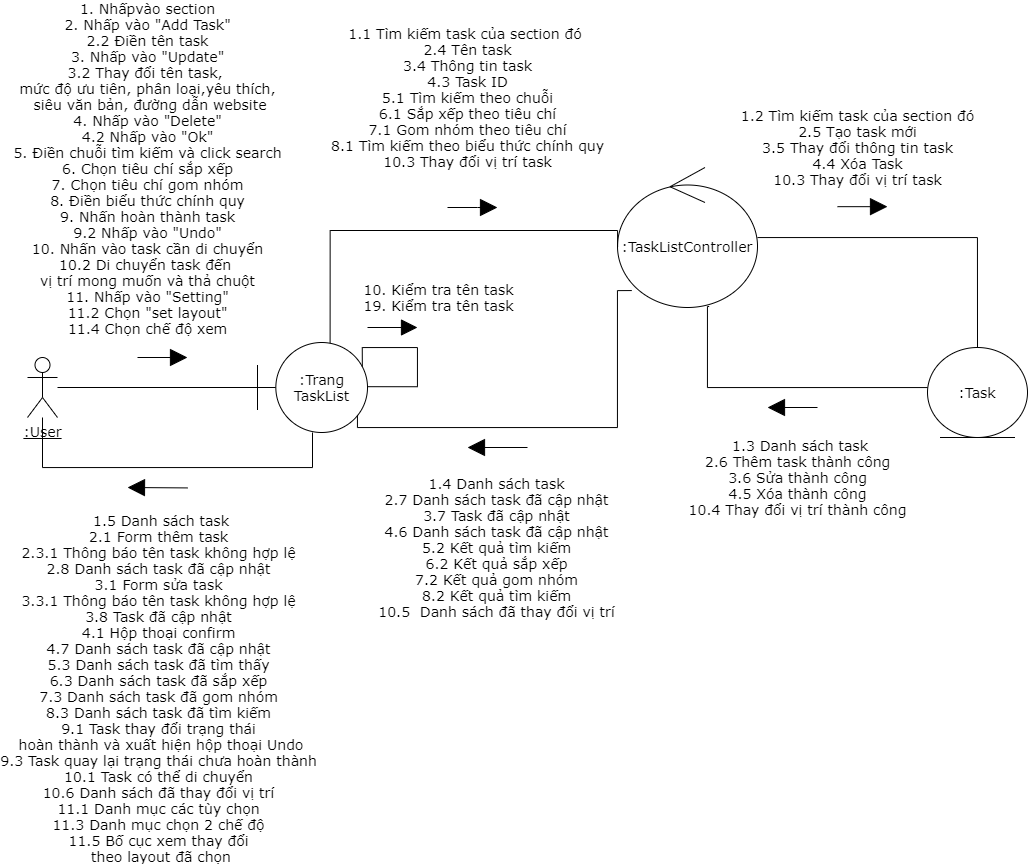

The diagram above was exported from draw.io. Its source (the exported page's mxGraphModel, read from the mxfile embedded in the PNG):
<mxGraphModel dx="2383" dy="1905" grid="1" gridSize="10" guides="1" tooltips="1" connect="1" arrows="1" fold="1" page="1" pageScale="1" pageWidth="827" pageHeight="1169" math="0" shadow="0">
  <root>
    <mxCell id="0" />
    <mxCell id="1" parent="0" />
    <mxCell id="dqUf9mXhXaXb25LCx8FO-9" style="endArrow=none;html=1;fontSize=14;fontFamily=Verdana;" parent="1" source="dqUf9mXhXaXb25LCx8FO-1" target="dqUf9mXhXaXb25LCx8FO-3" edge="1">
      <mxGeometry relative="1" as="geometry" />
    </mxCell>
    <mxCell id="dqUf9mXhXaXb25LCx8FO-1" value="&lt;u style=&quot;font-size: 14px;&quot;&gt;:User&lt;/u&gt;" style="shape=umlActor;verticalLabelPosition=bottom;verticalAlign=top;html=1;fontSize=14;fontFamily=Verdana;" parent="1" vertex="1">
      <mxGeometry x="10" y="330" width="30" height="60" as="geometry" />
    </mxCell>
    <mxCell id="dqUf9mXhXaXb25LCx8FO-12" style="edgeStyle=orthogonalEdgeStyle;rounded=0;orthogonalLoop=1;jettySize=auto;html=1;endArrow=none;endFill=0;fontSize=14;fontFamily=Verdana;" parent="1" source="dqUf9mXhXaXb25LCx8FO-2" target="dqUf9mXhXaXb25LCx8FO-4" edge="1">
      <mxGeometry relative="1" as="geometry" />
    </mxCell>
    <mxCell id="dqUf9mXhXaXb25LCx8FO-29" style="edgeStyle=orthogonalEdgeStyle;rounded=0;orthogonalLoop=1;jettySize=auto;html=1;entryX=0.882;entryY=0.836;entryDx=0;entryDy=0;endArrow=none;endFill=0;fontSize=14;entryPerimeter=0;exitX=0.102;exitY=0.879;exitDx=0;exitDy=0;exitPerimeter=0;fontFamily=Verdana;" parent="1" source="dqUf9mXhXaXb25LCx8FO-2" target="dqUf9mXhXaXb25LCx8FO-3" edge="1">
      <mxGeometry relative="1" as="geometry">
        <Array as="points">
          <mxPoint x="600" y="263" />
          <mxPoint x="600" y="400" />
          <mxPoint x="340" y="400" />
          <mxPoint x="340" y="383" />
          <mxPoint x="337" y="383" />
        </Array>
      </mxGeometry>
    </mxCell>
    <mxCell id="dqUf9mXhXaXb25LCx8FO-2" value="&lt;span style=&quot;font-size: 14px;&quot;&gt;:TaskListController&lt;/span&gt;" style="ellipse;shape=umlControl;whiteSpace=wrap;html=1;fontSize=14;fontFamily=Verdana;" parent="1" vertex="1">
      <mxGeometry x="600" y="140" width="140" height="140" as="geometry" />
    </mxCell>
    <mxCell id="dqUf9mXhXaXb25LCx8FO-11" style="edgeStyle=orthogonalEdgeStyle;rounded=0;orthogonalLoop=1;jettySize=auto;html=1;entryX=0.001;entryY=0.568;entryDx=0;entryDy=0;entryPerimeter=0;endArrow=none;endFill=0;fontSize=14;exitX=0.66;exitY=0.022;exitDx=0;exitDy=0;exitPerimeter=0;fontFamily=Verdana;" parent="1" source="dqUf9mXhXaXb25LCx8FO-3" target="dqUf9mXhXaXb25LCx8FO-2" edge="1">
      <mxGeometry relative="1" as="geometry">
        <Array as="points">
          <mxPoint x="313" y="203" />
        </Array>
      </mxGeometry>
    </mxCell>
    <mxCell id="dqUf9mXhXaXb25LCx8FO-31" style="edgeStyle=orthogonalEdgeStyle;rounded=0;orthogonalLoop=1;jettySize=auto;html=1;endArrow=none;endFill=0;fontSize=14;fontFamily=Verdana;" parent="1" source="dqUf9mXhXaXb25LCx8FO-3" target="dqUf9mXhXaXb25LCx8FO-1" edge="1">
      <mxGeometry relative="1" as="geometry">
        <Array as="points">
          <mxPoint x="295" y="440" />
          <mxPoint x="25" y="440" />
        </Array>
      </mxGeometry>
    </mxCell>
    <mxCell id="dqUf9mXhXaXb25LCx8FO-3" value="&lt;span style=&quot;font-size: 14px;&quot;&gt;:Trang TaskList&lt;/span&gt;" style="shape=umlBoundary;whiteSpace=wrap;html=1;fontSize=14;fontFamily=Verdana;" parent="1" vertex="1">
      <mxGeometry x="240" y="315" width="110" height="90" as="geometry" />
    </mxCell>
    <mxCell id="dqUf9mXhXaXb25LCx8FO-26" style="edgeStyle=orthogonalEdgeStyle;rounded=0;orthogonalLoop=1;jettySize=auto;html=1;endArrow=none;endFill=0;fontSize=14;entryX=0.655;entryY=0.993;entryDx=0;entryDy=0;entryPerimeter=0;fontFamily=Verdana;" parent="1" source="dqUf9mXhXaXb25LCx8FO-4" target="dqUf9mXhXaXb25LCx8FO-2" edge="1">
      <mxGeometry relative="1" as="geometry">
        <mxPoint x="670" y="230" as="targetPoint" />
        <Array as="points">
          <mxPoint x="690" y="360" />
          <mxPoint x="690" y="279" />
        </Array>
      </mxGeometry>
    </mxCell>
    <mxCell id="dqUf9mXhXaXb25LCx8FO-4" value="&lt;span style=&quot;font-size: 14px;&quot;&gt;:Task&lt;/span&gt;" style="ellipse;shape=umlEntity;whiteSpace=wrap;html=1;fontSize=14;fontFamily=Verdana;" parent="1" vertex="1">
      <mxGeometry x="910" y="320" width="100" height="90" as="geometry" />
    </mxCell>
    <mxCell id="dqUf9mXhXaXb25LCx8FO-16" value="" style="endArrow=block;html=1;fontSize=14;endFill=1;endSize=15;fontFamily=Verdana;" parent="1" edge="1">
      <mxGeometry width="50" height="50" relative="1" as="geometry">
        <mxPoint x="120" y="330" as="sourcePoint" />
        <mxPoint x="170" y="330" as="targetPoint" />
      </mxGeometry>
    </mxCell>
    <mxCell id="dqUf9mXhXaXb25LCx8FO-17" value="&lt;font style=&quot;font-size: 14px&quot;&gt;&lt;font style=&quot;font-size: 14px&quot;&gt;&lt;font style=&quot;font-size: 14px&quot;&gt;&lt;span style=&quot;font-size: 14px&quot;&gt;1. Nhấpvào&amp;nbsp;section&lt;br style=&quot;font-size: 14px&quot;&gt;&lt;/span&gt;&lt;span style=&quot;font-size: 14px&quot;&gt;2. Nhấp vào &quot;Add Task&quot;&lt;br style=&quot;font-size: 14px&quot;&gt;&lt;/span&gt;&lt;span style=&quot;font-size: 14px&quot;&gt;2.2 Điền tên task&lt;br style=&quot;font-size: 14px&quot;&gt;3. Nhấp vào &quot;Update&quot;&lt;br style=&quot;font-size: 14px&quot;&gt;&lt;/span&gt;&lt;font style=&quot;font-size: 14px&quot;&gt;&lt;span style=&quot;font-size: 14px&quot;&gt;3.2 Thay đổi tên task,&amp;nbsp;&lt;/span&gt;&lt;br style=&quot;font-size: 14px&quot;&gt;&lt;span style=&quot;font-size: 14px&quot;&gt;mức độ ưu tiên, phân loại&lt;/span&gt;&lt;span style=&quot;font-size: 14px&quot;&gt;,yêu thích,&lt;br style=&quot;font-size: 14px&quot;&gt;&amp;nbsp;siêu văn bản,&amp;nbsp;&lt;/span&gt;&lt;span style=&quot;font-size: 14px&quot;&gt;đường dẫn website&lt;br style=&quot;font-size: 14px&quot;&gt;&lt;/span&gt;&lt;/font&gt;&lt;span style=&quot;font-size: 14px&quot;&gt;4. Nhấp vào &quot;Delete&quot;&lt;br style=&quot;font-size: 14px&quot;&gt;4.2 Nhấp vào &quot;Ok&quot;&lt;br style=&quot;font-size: 14px&quot;&gt;&lt;/span&gt;&lt;font style=&quot;font-size: 14px&quot;&gt;&lt;span style=&quot;font-size: 14px&quot;&gt;5. Điền chuỗi tìm kiếm&amp;nbsp;&lt;/span&gt;&lt;span style=&quot;font-size: 14px&quot;&gt;và click search&lt;br style=&quot;font-size: 14px&quot;&gt;&lt;/span&gt;&lt;/font&gt;&lt;span style=&quot;font-size: 14px&quot;&gt;6. Chọn tiêu chí sắp xếp&lt;/span&gt;&lt;br style=&quot;font-size: 14px&quot;&gt;&lt;span style=&quot;font-size: 14px&quot;&gt;7. Chọn tiêu chí gom nhóm&lt;/span&gt;&lt;br style=&quot;font-size: 14px&quot;&gt;&lt;span style=&quot;font-size: 14px&quot;&gt;8. Điền biểu thức chính quy&lt;br style=&quot;font-size: 14px&quot;&gt;&lt;/span&gt;&lt;span style=&quot;font-size: 14px&quot;&gt;9. Nhấn hoàn thành task&lt;br style=&quot;font-size: 14px&quot;&gt;&lt;/span&gt;&lt;/font&gt;&lt;span style=&quot;font-size: 14px&quot;&gt;9.2 Nhấp vào &quot;Undo&quot;&lt;br style=&quot;font-size: 14px&quot;&gt;&lt;/span&gt;&lt;span style=&quot;font-size: 14px&quot;&gt;10. Nhấn vào task cần di chuyển&lt;br style=&quot;font-size: 14px&quot;&gt;&lt;/span&gt;&lt;span style=&quot;font-size: 14px&quot;&gt;10.2 Di chuyển task đến&amp;nbsp;&lt;/span&gt;&lt;br style=&quot;font-size: 14px&quot;&gt;&lt;span style=&quot;font-size: 14px&quot;&gt;vị trí mong muốn và thả chuột&lt;br style=&quot;font-size: 14px&quot;&gt;&lt;/span&gt;&lt;/font&gt;&lt;span style=&quot;font-size: 14px&quot;&gt;11. Nhấp vào &quot;Setting&quot;&lt;br style=&quot;font-size: 14px&quot;&gt;&lt;/span&gt;&lt;span style=&quot;font-size: 14px&quot;&gt;11.2 Chọn &quot;set layout&quot;&lt;br style=&quot;font-size: 14px&quot;&gt;&lt;/span&gt;&lt;span style=&quot;font-size: 14px&quot;&gt;11.4 Chọn chế độ xem&lt;/span&gt;&lt;/font&gt;&lt;span style=&quot;font-size: 14px&quot;&gt;&lt;br style=&quot;font-size: 14px&quot;&gt;&lt;/span&gt;" style="edgeLabel;html=1;align=center;verticalAlign=middle;resizable=0;points=[];fontSize=14;fontFamily=Verdana;" parent="dqUf9mXhXaXb25LCx8FO-16" vertex="1" connectable="0">
      <mxGeometry x="-0.42" y="-1" relative="1" as="geometry">
        <mxPoint x="-5" y="-191" as="offset" />
      </mxGeometry>
    </mxCell>
    <mxCell id="dqUf9mXhXaXb25LCx8FO-23" value="&lt;font style=&quot;font-size: 14px&quot;&gt;&lt;span style=&quot;font-size: 14px&quot;&gt;1.2 Tìm kiếm task của&amp;nbsp;&lt;/span&gt;&lt;span style=&quot;font-size: 14px&quot;&gt;section đó&lt;br style=&quot;font-size: 14px&quot;&gt;2.5 Tạo task mới&lt;br style=&quot;font-size: 14px&quot;&gt;3.5 Thay đổi thông tin task&lt;br style=&quot;font-size: 14px&quot;&gt;4.4 Xóa Task&lt;br style=&quot;font-size: 14px&quot;&gt;&lt;/span&gt;&lt;span style=&quot;font-size: 14px&quot;&gt;10.3 Thay đổi vị trí task&lt;/span&gt;&lt;/font&gt;&lt;span style=&quot;font-size: 14px&quot;&gt;&lt;br style=&quot;font-size: 14px&quot;&gt;&lt;/span&gt;" style="endArrow=block;html=1;fontSize=14;endFill=1;endSize=15;fontFamily=Verdana;" parent="1" edge="1">
      <mxGeometry x="-0.2" y="59" width="50" height="50" relative="1" as="geometry">
        <mxPoint x="820" y="179.17" as="sourcePoint" />
        <mxPoint x="870" y="179.17" as="targetPoint" />
        <mxPoint as="offset" />
      </mxGeometry>
    </mxCell>
    <mxCell id="dqUf9mXhXaXb25LCx8FO-24" value="&lt;div style=&quot;font-size: 14px&quot;&gt;&lt;span style=&quot;font-size: 14px&quot;&gt;&lt;font style=&quot;font-size: 14px&quot;&gt;1.1 Tìm kiếm task của&amp;nbsp;&lt;/font&gt;&lt;/span&gt;&lt;span style=&quot;font-size: 14px&quot;&gt;section đó&amp;nbsp;&lt;/span&gt;&lt;/div&gt;&lt;span style=&quot;font-size: 14px&quot;&gt;&lt;div style=&quot;font-size: 14px&quot;&gt;&lt;font style=&quot;font-size: 14px&quot;&gt;2.4 Tên task&lt;/font&gt;&lt;/div&gt;&lt;div style=&quot;font-size: 14px&quot;&gt;&lt;font style=&quot;font-size: 14px&quot;&gt;3.4 Thông tin task&lt;/font&gt;&lt;/div&gt;&lt;div style=&quot;font-size: 14px&quot;&gt;&lt;font style=&quot;font-size: 14px&quot;&gt;4.3 Task ID&lt;/font&gt;&lt;/div&gt;&lt;div style=&quot;font-size: 14px&quot;&gt;&lt;font style=&quot;font-size: 14px&quot;&gt;&lt;span style=&quot;font-size: 14px&quot;&gt;&lt;font style=&quot;font-size: 14px&quot;&gt;5.1 Tìm kiếm theo chuỗi&lt;/font&gt;&lt;/span&gt;&lt;br style=&quot;font-size: 14px&quot;&gt;&lt;/font&gt;&lt;/div&gt;&lt;div style=&quot;font-size: 14px&quot;&gt;&lt;font style=&quot;font-size: 14px&quot;&gt;&lt;span style=&quot;font-size: 14px&quot;&gt;6.1 Sắp xếp theo tiêu chí&lt;/span&gt;&lt;br style=&quot;font-size: 14px&quot;&gt;&lt;span style=&quot;font-size: 14px&quot;&gt;7.1 Gom nhóm theo tiêu chí&lt;/span&gt;&lt;br style=&quot;font-size: 14px&quot;&gt;&lt;span style=&quot;font-size: 14px&quot;&gt;8.1 Tìm kiếm theo biểu thức chính quy&lt;/span&gt;&lt;/font&gt;&lt;/div&gt;&lt;div style=&quot;font-size: 14px&quot;&gt;10.3 Thay đổi vị trí task&lt;/div&gt;&lt;/span&gt;" style="endArrow=block;html=1;fontSize=14;align=center;endFill=1;endSize=15;fontFamily=Verdana;" parent="1" edge="1">
      <mxGeometry x="-0.2" y="110" width="50" height="50" relative="1" as="geometry">
        <mxPoint x="430" y="180" as="sourcePoint" />
        <mxPoint x="480" y="180" as="targetPoint" />
        <Array as="points">
          <mxPoint x="470" y="180" />
        </Array>
        <mxPoint as="offset" />
      </mxGeometry>
    </mxCell>
    <mxCell id="dqUf9mXhXaXb25LCx8FO-28" value="&lt;span style=&quot;font-size: 14px&quot;&gt;&amp;nbsp;1.3 Danh sách task&lt;br style=&quot;font-size: 14px&quot;&gt;&lt;/span&gt;&lt;span style=&quot;font-size: 14px&quot;&gt;2.6 Thêm task thành công&lt;br&gt;&lt;/span&gt;&lt;span style=&quot;font-size: 14px&quot;&gt;3.6 Sửa thành công&lt;br&gt;4.5 Xóa thành công&lt;br&gt;10.4 Thay đổi vị trí thành công&lt;br style=&quot;font-size: 14px&quot;&gt;&lt;/span&gt;" style="endArrow=block;html=1;fontSize=14;endFill=1;endSize=15;fontFamily=Verdana;" parent="1" edge="1">
      <mxGeometry x="-0.2" y="70" width="50" height="50" relative="1" as="geometry">
        <mxPoint x="800" y="380" as="sourcePoint" />
        <mxPoint x="750" y="380" as="targetPoint" />
        <mxPoint as="offset" />
      </mxGeometry>
    </mxCell>
    <mxCell id="dqUf9mXhXaXb25LCx8FO-30" value="&lt;font style=&quot;font-size: 14px&quot;&gt;&lt;span style=&quot;font-size: 14px&quot;&gt;&lt;font style=&quot;font-size: 14px&quot;&gt;1.4 Danh sách task&lt;br&gt;2.7 Danh sách task đã cập nhật&lt;br style=&quot;font-size: 14px&quot;&gt;&lt;/font&gt;&lt;/span&gt;&lt;span style=&quot;font-size: 14px&quot;&gt;3.7 Task đã cập nhật&lt;br&gt;4.6 Danh sách task đã cập nhật&lt;br&gt;5.2 Kết quả tìm kiếm&lt;br style=&quot;font-size: 14px&quot;&gt;&lt;/span&gt;&lt;/font&gt;&lt;span style=&quot;font-size: 14px&quot;&gt;6.2 Kết quả sắp xếp&lt;/span&gt;&lt;br style=&quot;font-size: 14px&quot;&gt;&lt;span style=&quot;font-size: 14px&quot;&gt;7.2 Kết quả gom nhóm&lt;/span&gt;&lt;br style=&quot;font-size: 14px&quot;&gt;&lt;span style=&quot;font-size: 14px&quot;&gt;8.2 Kết quả tìm kiếm&lt;br&gt;&lt;/span&gt;&lt;span style=&quot;font-size: 14px&quot;&gt;&lt;font style=&quot;font-size: 14px&quot;&gt;10.5&amp;nbsp;&lt;/font&gt;&lt;/span&gt;&amp;nbsp;Danh sách đã thay đổi vị trí&lt;span style=&quot;font-size: 14px&quot;&gt;&lt;font style=&quot;font-size: 14px&quot;&gt;&lt;br style=&quot;font-size: 14px&quot;&gt;&lt;/font&gt;&lt;/span&gt;" style="endArrow=block;html=1;fontSize=14;endFill=1;jumpSize=7;sourcePerimeterSpacing=2;endSize=15;fontFamily=Verdana;" parent="1" edge="1">
      <mxGeometry y="100" width="50" height="50" relative="1" as="geometry">
        <mxPoint x="510" y="420" as="sourcePoint" />
        <mxPoint x="450" y="420" as="targetPoint" />
        <Array as="points" />
        <mxPoint as="offset" />
      </mxGeometry>
    </mxCell>
    <mxCell id="dqUf9mXhXaXb25LCx8FO-51" value="" style="endArrow=block;html=1;fontSize=14;endFill=1;endSize=15;fontFamily=Verdana;" parent="1" edge="1">
      <mxGeometry width="50" height="50" relative="1" as="geometry">
        <mxPoint x="170" y="460.42" as="sourcePoint" />
        <mxPoint x="110" y="460" as="targetPoint" />
        <Array as="points" />
      </mxGeometry>
    </mxCell>
    <mxCell id="dqUf9mXhXaXb25LCx8FO-56" value="&lt;font style=&quot;font-size: 14px&quot;&gt;&lt;font style=&quot;font-size: 14px&quot;&gt;&lt;font style=&quot;font-size: 14px&quot;&gt;&lt;span style=&quot;font-size: 14px&quot;&gt;&amp;nbsp;1.5 Danh sách task&lt;br style=&quot;font-size: 14px&quot;&gt;2.1 Form thêm task&lt;br&gt;2.3.1 Thông báo tên task không hợp lệ&lt;br style=&quot;font-size: 14px&quot;&gt;2.8 Danh sách task đã cập nhật&lt;br style=&quot;font-size: 14px&quot;&gt;3.1 Form sửa task&lt;br&gt;3.3.1 T&lt;/span&gt;hông báo tên task không hợp lệ&lt;span style=&quot;font-size: 14px&quot;&gt;&lt;br style=&quot;font-size: 14px&quot;&gt;3.8 Task đã cập nhật&lt;br style=&quot;font-size: 14px&quot;&gt;4.1 Hộp thoại confirm&lt;br style=&quot;font-size: 14px&quot;&gt;4.7 Danh sách task đã cập nhật&lt;br style=&quot;font-size: 14px&quot;&gt;5.3&amp;nbsp;&lt;/span&gt;&lt;span style=&quot;font-size: 14px&quot;&gt;&lt;font style=&quot;font-size: 14px&quot;&gt;Danh sách task đã tìm thấy&lt;br style=&quot;font-size: 14px&quot;&gt;&lt;/font&gt;&lt;/span&gt;&lt;span style=&quot;font-size: 14px&quot;&gt;6.3 Danh sách task đã sắp xếp&lt;/span&gt;&lt;br style=&quot;font-size: 14px&quot;&gt;&lt;span style=&quot;font-size: 14px&quot;&gt;7.3 Danh sách task&amp;nbsp;&lt;/span&gt;&lt;span style=&quot;font-size: 14px&quot;&gt;đã gom nhóm&lt;/span&gt;&lt;br style=&quot;font-size: 14px&quot;&gt;&lt;span style=&quot;font-size: 14px&quot;&gt;8.3 Danh sách task&amp;nbsp;&lt;/span&gt;&lt;span style=&quot;font-size: 14px&quot;&gt;đã tìm kiếm&lt;br style=&quot;font-size: 14px&quot;&gt;&lt;/span&gt;&lt;span style=&quot;font-size: 14px&quot;&gt;9.1 Task thay đổi trạng thái&lt;/span&gt;&lt;br style=&quot;font-size: 14px&quot;&gt;&lt;span style=&quot;font-size: 14px&quot;&gt;&amp;nbsp;hoàn thành và x&lt;/span&gt;&lt;span style=&quot;font-size: 14px&quot;&gt;uất hiện hộp thoại Undo&lt;br style=&quot;font-size: 14px&quot;&gt;&lt;/span&gt;&lt;/font&gt;&lt;span style=&quot;font-size: 14px&quot;&gt;9.3 Task quay lại trạng thái&amp;nbsp;&lt;/span&gt;&lt;span style=&quot;font-size: 14px&quot;&gt;chưa hoàn thành&lt;br style=&quot;font-size: 14px&quot;&gt;&lt;/span&gt;&lt;span style=&quot;font-size: 14px&quot;&gt;10.1 Task có thể di chuyển&lt;br style=&quot;font-size: 14px&quot;&gt;&lt;/span&gt;&lt;/font&gt;&lt;span style=&quot;font-size: 14px&quot;&gt;10.6 Danh sách đã thay đổi vị trí&lt;br style=&quot;font-size: 14px&quot;&gt;&lt;/span&gt;&lt;span style=&quot;font-size: 14px&quot;&gt;11.1 Danh mục các tùy chọn&lt;br style=&quot;font-size: 14px&quot;&gt;&lt;/span&gt;&lt;span style=&quot;font-size: 14px&quot;&gt;11.3 Danh mục chọn 2 chế độ&lt;br style=&quot;font-size: 14px&quot;&gt;&lt;/span&gt;&lt;span style=&quot;font-size: 14px&quot;&gt;11.5 Bố cục xem thay đổi&lt;/span&gt;&lt;br style=&quot;font-size: 14px&quot;&gt;&lt;span style=&quot;font-size: 14px&quot;&gt;&amp;nbsp;theo layout đã chọn&lt;/span&gt;&lt;/font&gt;&lt;span style=&quot;font-size: 14px&quot;&gt;&lt;br style=&quot;font-size: 14px&quot;&gt;&lt;/span&gt;" style="edgeLabel;html=1;align=center;verticalAlign=middle;resizable=0;points=[];fontSize=14;fontFamily=Verdana;" parent="dqUf9mXhXaXb25LCx8FO-51" vertex="1" connectable="0">
      <mxGeometry x="-0.4094" relative="1" as="geometry">
        <mxPoint x="-12.35" y="199.7" as="offset" />
      </mxGeometry>
    </mxCell>
    <mxCell id="dqUf9mXhXaXb25LCx8FO-57" style="edgeStyle=orthogonalEdgeStyle;rounded=0;orthogonalLoop=1;jettySize=auto;html=1;endArrow=none;endFill=0;fontSize=14;exitX=0.953;exitY=0.269;exitDx=0;exitDy=0;exitPerimeter=0;entryX=1.003;entryY=0.491;entryDx=0;entryDy=0;entryPerimeter=0;fontFamily=Verdana;" parent="1" source="dqUf9mXhXaXb25LCx8FO-3" target="dqUf9mXhXaXb25LCx8FO-3" edge="1">
      <mxGeometry relative="1" as="geometry">
        <Array as="points">
          <mxPoint x="345" y="320" />
          <mxPoint x="400" y="320" />
          <mxPoint x="400" y="359" />
        </Array>
      </mxGeometry>
    </mxCell>
    <mxCell id="dqUf9mXhXaXb25LCx8FO-58" value="&lt;font style=&quot;font-size: 14px&quot;&gt;10. Kiểm tra tên task&lt;br style=&quot;font-size: 14px&quot;&gt;19. Kiểm tra tên task&lt;br style=&quot;font-size: 14px&quot;&gt;&lt;/font&gt;" style="endArrow=block;html=1;fontSize=14;align=center;endFill=1;endSize=14;fontFamily=Verdana;" parent="1" edge="1">
      <mxGeometry x="1" y="36" width="50" height="50" relative="1" as="geometry">
        <mxPoint x="350" y="300" as="sourcePoint" />
        <mxPoint x="400" y="300" as="targetPoint" />
        <Array as="points" />
        <mxPoint x="20" y="6" as="offset" />
      </mxGeometry>
    </mxCell>
  </root>
</mxGraphModel>